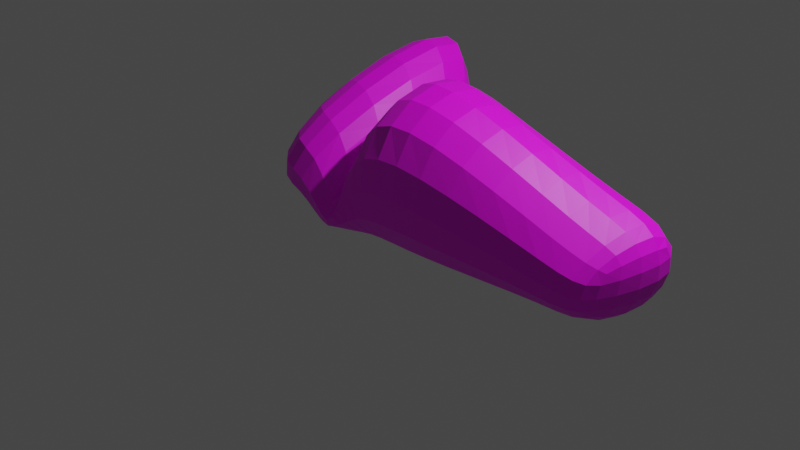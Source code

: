 # Source: rock1.blend  (saved by Blender 3.3.6; exported with 4.5.12 LTS)
import bpy
from mathutils import Matrix  # noqa: F401  (used for matrix-valued properties, if any)

bpy.ops.wm.read_factory_settings(use_empty=True)
scene = bpy.context.scene
scene.name = 'Scene'

# ---- collections
col_collection = bpy.data.collections.new('Collection'); scene.collection.children.link(col_collection)

# ---- images (referenced by path relative to the original .blend; pixels are not part of the script)
import os
ASSET_DIR = os.environ.get("B2B_ASSET_DIR", "")  # directory of the original .blend (textures are referenced by path, not embedded)
HERE = os.path.dirname(os.path.abspath(__file__))  # packed textures are extracted next to this script under _unpacked/

def load_image(name, relpath, width, height, colorspace="sRGB"):
    """Load a texture the original file referenced (path relative to the .blend, or extracted next to this script)."""
    p = next((c for c in (os.path.join(HERE, relpath), os.path.join(ASSET_DIR, relpath)) if relpath and os.path.exists(c)), "")
    if p:
        img = bpy.data.images.load(p, check_existing=True)
        img.name = name
    else:  # same state as the original file: an image datablock whose file is absent (Cycles renders it pink)
        img = bpy.data.images.new(name, width, height)
        img.source = "FILE"
        img.filepath = "//" + (relpath or name)
    img.colorspace_settings.name = colorspace
    return img
img_grass_png = load_image('grass.png', 'grass.png', 1024, 1024, 'sRGB')

# ---- materials (node trees are filled in below, after node groups)
mat_material = bpy.data.materials.new('Material')
mat_material.alpha_threshold = 0.0
mat_material.use_transparent_shadow = False
mat_material.roughness = 0.5
mat_material.line_color = (0.0, 0.0, 0.0, 1.0)

# ---- material node trees
mat_material.use_nodes = True; mat_material.node_tree.nodes.clear()
_N = mat_material.node_tree.nodes; _L = mat_material.node_tree.links
n0 = _N.new('ShaderNodeOutputMaterial'); n0.name = 'Material Output'; n0.location = (300, 300)
n1 = _N.new('ShaderNodeBsdfPrincipled'); n1.name = 'Principled BSDF'; n1.location = (10, 300)
n1.distribution = 'GGX'
n1.subsurface_method = 'RANDOM_WALK_SKIN'
n1.inputs[3].default_value = 1.45
n1.inputs[27].default_value = (0.0, 0.0, 0.0, 1.0)
n1.inputs[28].default_value = 1.0
n2 = _N.new('ShaderNodeTexImage'); n2.name = 'Image Texture'; n2.location = (-280, 260)
n2.image = img_grass_png
_L.new(n1.outputs[0], n0.inputs[0])
_L.new(n2.outputs[0], n1.inputs[0])
n0.is_active_output = True

# ---- world
world_world = bpy.data.worlds.new('World'); scene.world = world_world
world_world.use_nodes = True; world_world.node_tree.nodes.clear()
_N = world_world.node_tree.nodes; _L = world_world.node_tree.links
n0 = _N.new('ShaderNodeOutputWorld'); n0.name = 'World Output'; n0.location = (300, 300)
n1 = _N.new('ShaderNodeBackground'); n1.name = 'Background'; n1.location = (10, 300)
n1.inputs[0].default_value = (0.05088, 0.05088, 0.05088, 1.0)
_L.new(n1.outputs[0], n0.inputs[0])
n0.is_active_output = True
world_world.color = (0.05088, 0.05088, 0.05088)
world_world.use_sun_shadow = False
world_world.sun_shadow_jitter_overblur = 0.0

# ---- cameras
cam_camera = bpy.data.cameras.new('Camera')
cam_camera.clip_end = 100.0
cam_camera.ortho_scale = 7.314

# ---- lights
light_light = bpy.data.lights.new('Light', 'POINT')
light_light.transmission_factor = 0.0
light_light.energy = 1000.0
light_light.shadow_soft_size = 0.1
light_light.shadow_maximum_resolution = 0.006
light_light.use_absolute_resolution = True

# ---- meshes
me_cube = bpy.data.meshes.new('Cube')
me_cube.from_pydata([(3.21, 0.5756, 0.5756), (3.262, 0.5756, -0.5756), (2.773, -0.5756, 0.1733), (2.773, -0.5756, -0.5756), (-1.0, 1.974, 1.0), (-1.0, 1.0, -1.003), (-1.0, -1.0, -0.08724), (-1.0, -1.0, -1.0), (1.0, 0.3315, 1.0), (1.0, 1.0, -1.0), (1.0, -1.0, 1.0), (1.0, -1.0, -1.0), (2.473, 0.5756, 0.5756), (2.473, 0.5756, -0.5756), (2.473, -0.5756, 0.1733), (2.473, -0.5756, -0.5756), (0.0, 1.0, -1.002), (0.241, -1.0, -0.9003), (0.0, -1.0, -1.0), (0.241, 1.153, -0.3566), (0.5, -1.0, -1.0), (0.05686, 0.7422, 0.9213), (0.5, 1.0, -1.001), (0.05686, -1.0, 0.6495), (-0.5, 1.0, -1.002), (-0.06614, -1.0, 0.2616), (-0.5, -1.0, -1.0), (-0.06614, 1.564, 1.077)], [], [(27, 4, 6, 25), (26, 25, 6, 7), (7, 6, 4, 5), (22, 9, 11, 20), (1, 0, 2, 3), (22, 21, 8, 9), (12, 13, 9, 8), (15, 14, 10, 11), (14, 12, 8, 10), (13, 15, 11, 9), (0, 1, 13, 12), (3, 2, 14, 15), (2, 0, 12, 14), (1, 3, 15, 13), (24, 27, 19, 16), (24, 16, 18, 26), (20, 23, 17, 18), (21, 19, 17, 23), (8, 21, 23, 10), (11, 10, 23, 20), (16, 19, 21, 22), (16, 22, 20, 18), (5, 24, 26, 7), (5, 4, 27, 24), (18, 17, 25, 26), (19, 27, 25, 17)])
_uv = me_cube.uv_layers.new(name='UVMap')
_uv.uv.foreach_set('vector', [0.6269, -0.001788, 0.6894, -0.001788, 0.6894, 0.2482, 0.6269, 0.2482, 0.4997, 0.1082, 0.7497, 0.1082, 0.7497, 0.04039, 0.4997, 0.04039, 0.5017, -0.0009976, 0.7517, -0.0009976, 0.7517, 0.249, 0.5017, 0.249, 0.7474, -0.001788, 0.4997, -0.001788, 0.4997, 0.2482, 0.7474, 0.2482, 0.5527, 0.05126, 0.6967, 0.05126, 0.6967, 0.1952, 0.5527, 0.1952, 0.4986, 0.05035, 0.7486, 0.05035, 0.7497, 0.001828, 0.4997, 0.001828, 0.6967, 0.05126, 0.5527, 0.05126, 0.4997, -0.001788, 0.7497, -0.001788, 0.5527, 0.1952, 0.6967, 0.1952, 0.7497, 0.2482, 0.4997, 0.2482, 0.6967, 0.1952, 0.6967, 0.05126, 0.7497, -0.001788, 0.7497, 0.2482, 0.5527, 0.05126, 0.5527, 0.1952, 0.4997, 0.2482, 0.4997, -0.001788, 0.6967, 0.05126, 0.5527, 0.05126, 0.5527, 0.05126, 0.6967, 0.05126, 0.5527, 0.1952, 0.6967, 0.1952, 0.6967, 0.1952, 0.5527, 0.1952, 0.6967, 0.1952, 0.6967, 0.05126, 0.6967, 0.05126, 0.6967, 0.1952, 0.5527, 0.05126, 0.5527, 0.1952, 0.5527, 0.1952, 0.5527, 0.05126, 0.5037, 0.1606, 0.7537, 0.1606, 0.7537, 0.08393, 0.5037, 0.08393, 0.6224, -0.001788, 0.6849, -0.001788, 0.6849, 0.2482, 0.6224, 0.2482, 0.4997, 0.2438, 0.7497, 0.2438, 0.7497, 0.176, 0.4997, 0.176, 0.5019, -0.001788, 0.5644, -0.001788, 0.5644, 0.2482, 0.5019, 0.2482, 0.7497, -0.001788, 0.5019, -0.001788, 0.5019, 0.2482, 0.7497, 0.2482, 0.4997, 0.2284, 0.7497, 0.2284, 0.7497, 0.162, 0.4997, 0.162, 0.5037, 0.08393, 0.7537, 0.08393, 0.7537, 0.007228, 0.5037, 0.007228, 0.6849, -0.001788, 0.7474, -0.001788, 0.7474, 0.2482, 0.6849, 0.2482, 0.5599, -0.001788, 0.6224, -0.001788, 0.6224, 0.2482, 0.5599, 0.2482, 0.5037, 0.2373, 0.7537, 0.2373, 0.7537, 0.1606, 0.5037, 0.1606, 0.4997, 0.176, 0.7497, 0.176, 0.7497, 0.1082, 0.4997, 0.1082, 0.5644, -0.001788, 0.6269, -0.001788, 0.6269, 0.2482, 0.5644, 0.2482])
me_cube.materials.append(mat_material)
me_cube.use_mirror_vertex_groups = False
me_cube.update()

# ---- objects
ob_cube = bpy.data.objects.new('Cube', me_cube)
ob_light = bpy.data.objects.new('Light', light_light)
ob_camera = bpy.data.objects.new('Camera', cam_camera)

# ---- transforms, parenting, visibility, modifiers, constraints
ob_cube.location = (0.0, 0.0, 1.0)
ob_cube.rotation_euler = (2.104e-09, 0.1758, 2.387e-08)
ob_cube.lock_rotations_4d = False
ob_cube.empty_display_type = 'ARROWS'
ob_cube.lineart.crease_threshold = 0.0
_m = ob_cube.modifiers.new('Subdivision', 'SUBSURF')
_m.levels = 2
ob_light.location = (4.076, 1.005, 5.904)
ob_light.rotation_euler = (0.6503, 0.05522, 1.866)
ob_light.lock_rotations_4d = False
ob_light.empty_display_type = 'ARROWS'
ob_light.color = (0.0, 0.0, 0.0, 0.0)
ob_light.lineart.crease_threshold = 0.0
ob_camera.location = (7.359, -6.926, 4.958)
ob_camera.rotation_euler = (1.109, 0.0, 0.8149)
ob_camera.lock_rotations_4d = False
ob_camera.empty_display_type = 'ARROWS'
ob_camera.color = (0.0, 0.0, 0.0, 0.0)
ob_camera.display_type = 'WIRE'
ob_camera.lineart.crease_threshold = 0.0

# ---- collection membership
col_collection.objects.link(ob_cube)
col_collection.objects.link(ob_light)
col_collection.objects.link(ob_camera)

# ---- scene / render settings (as saved in the file)
scene.camera = ob_camera
scene.frame_start = 1; scene.frame_end = 250; scene.frame_set(1)
scene.render.engine = 'BLENDER_EEVEE_NEXT'
scene.cycles.sampling_pattern = 'TABULATED_SOBOL'
scene.cycles.use_light_tree = False
scene.view_settings.view_transform = 'Filmic'
bpy.context.view_layer.update()
